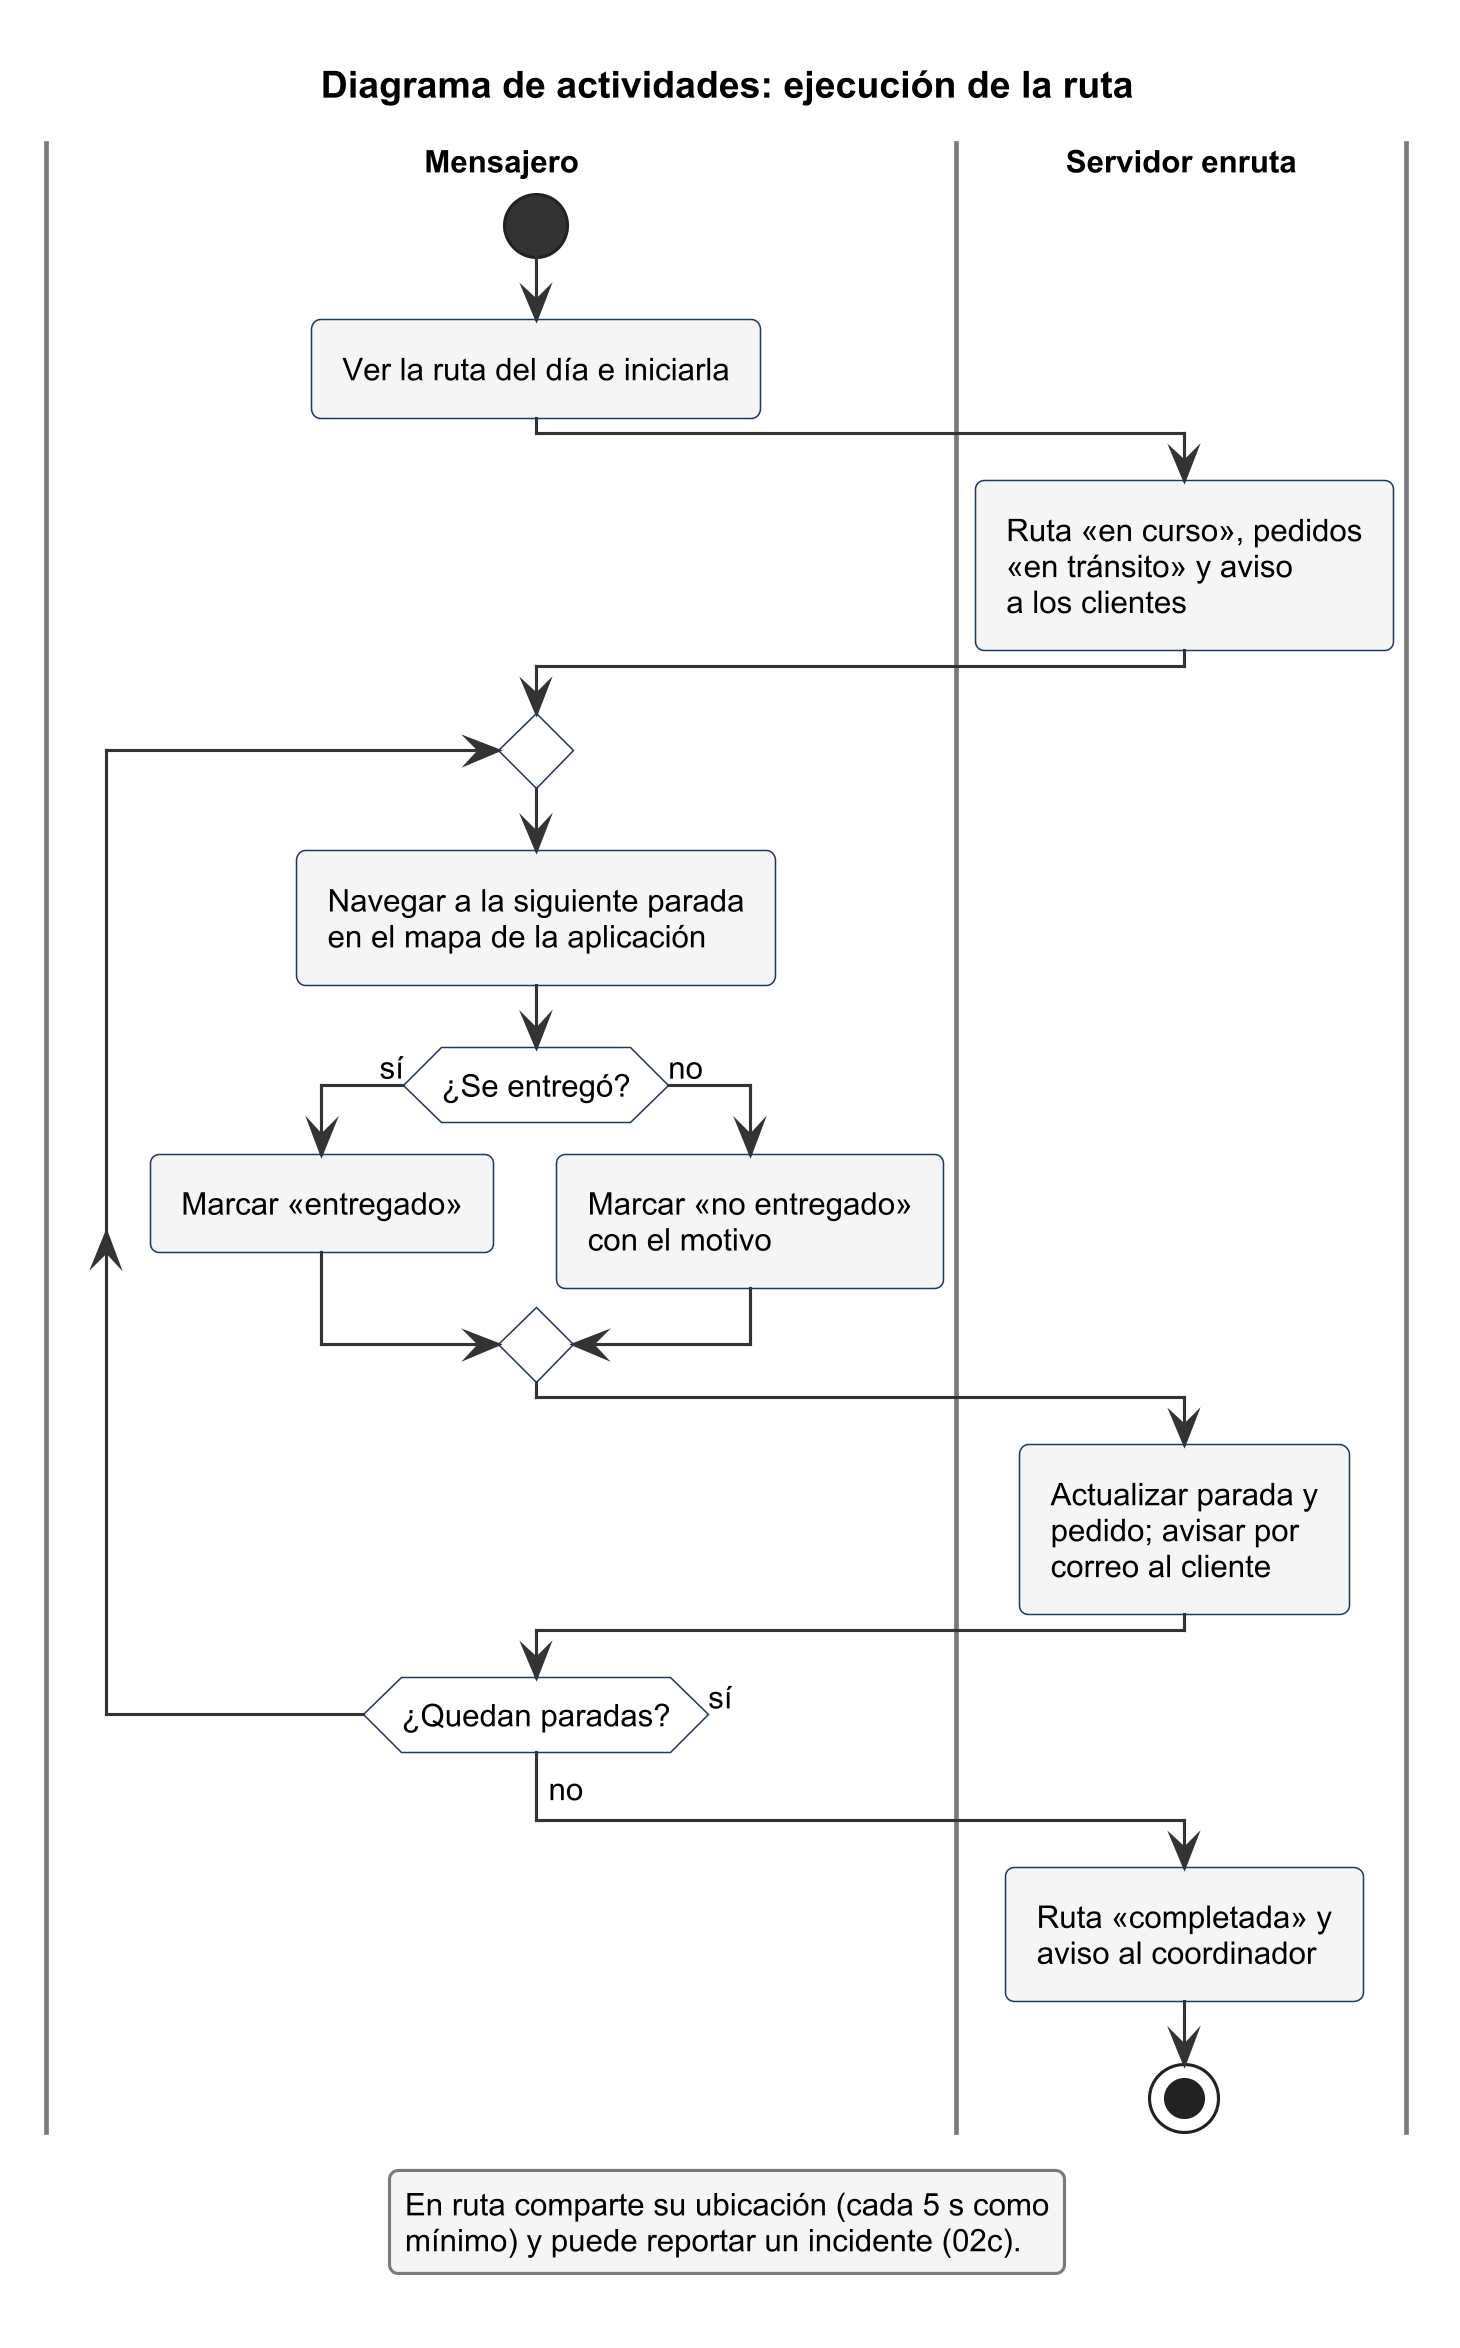

The diagram above was rendered by PlantUML. Its source (embedded in the PNG):
@startuml
!include ../estilo.iuml
title Diagrama de actividades: ejecución de la ruta

|Mensajero|
start
:Ver la ruta del día e iniciarla;

|Servidor enruta|
:Ruta «en curso», pedidos
«en tránsito» y aviso
a los clientes;

|Mensajero|
repeat
  :Navegar a la siguiente parada
  en el mapa de la aplicación;
  if (¿Se entregó?) then (sí)
    :Marcar «entregado»;
  else (no)
    :Marcar «no entregado»
    con el motivo;
  endif

  |Servidor enruta|
  :Actualizar parada y
  pedido; avisar por
  correo al cliente;

  |Mensajero|
repeat while (¿Quedan paradas?) is (sí)
->no;

|Servidor enruta|
:Ruta «completada» y
aviso al coordinador;
stop

legend bottom
  En ruta comparte su ubicación (cada 5 s como
  mínimo) y puede reportar un incidente (02c).
endlegend
@enduml